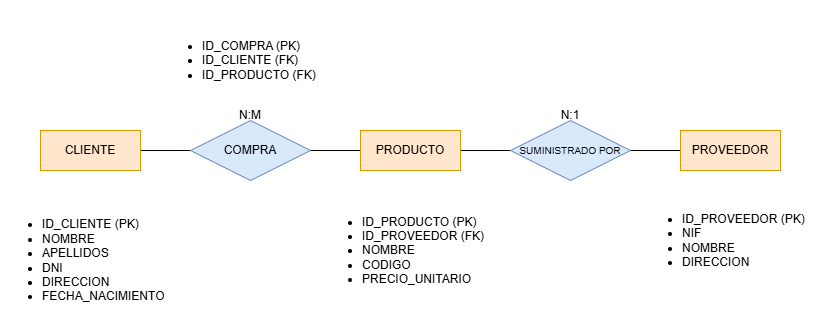

The diagram above was exported from draw.io. Its source (the exported page's mxGraphModel, read from the mxfile embedded in the PNG):
<mxGraphModel dx="1042" dy="626" grid="1" gridSize="10" guides="1" tooltips="1" connect="1" arrows="1" fold="1" page="1" pageScale="1" pageWidth="827" pageHeight="1169" math="0" shadow="0">
  <root>
    <mxCell id="0" />
    <mxCell id="1" parent="0" />
    <mxCell id="ns_K9Ef1CPaSE-BB-y5p-7" style="edgeStyle=orthogonalEdgeStyle;rounded=0;orthogonalLoop=1;jettySize=auto;html=1;entryX=0;entryY=0.5;entryDx=0;entryDy=0;endArrow=none;endFill=0;" edge="1" parent="1" source="ns_K9Ef1CPaSE-BB-y5p-3" target="ns_K9Ef1CPaSE-BB-y5p-4">
      <mxGeometry relative="1" as="geometry" />
    </mxCell>
    <mxCell id="ns_K9Ef1CPaSE-BB-y5p-3" value="CLIENTE" style="whiteSpace=wrap;html=1;align=center;fillColor=#ffe6cc;strokeColor=#d79b00;" vertex="1" parent="1">
      <mxGeometry x="50" y="160" width="100" height="40" as="geometry" />
    </mxCell>
    <mxCell id="ns_K9Ef1CPaSE-BB-y5p-4" value="PROVEEDOR" style="whiteSpace=wrap;html=1;align=center;fillColor=#ffe6cc;strokeColor=#d79b00;" vertex="1" parent="1">
      <mxGeometry x="690" y="160" width="100" height="40" as="geometry" />
    </mxCell>
    <mxCell id="ns_K9Ef1CPaSE-BB-y5p-5" value="COMPRA" style="shape=rhombus;perimeter=rhombusPerimeter;whiteSpace=wrap;html=1;align=center;fillColor=#dae8fc;strokeColor=#6c8ebf;" vertex="1" parent="1">
      <mxGeometry x="200" y="150" width="120" height="60" as="geometry" />
    </mxCell>
    <mxCell id="ns_K9Ef1CPaSE-BB-y5p-6" value="&lt;font style=&quot;font-size: 10px;&quot;&gt;SUMINISTRADO POR&lt;/font&gt;" style="shape=rhombus;perimeter=rhombusPerimeter;whiteSpace=wrap;html=1;align=center;fillColor=#dae8fc;strokeColor=#6c8ebf;" vertex="1" parent="1">
      <mxGeometry x="520" y="150" width="120" height="60" as="geometry" />
    </mxCell>
    <mxCell id="ns_K9Ef1CPaSE-BB-y5p-2" value="PRODUCTO" style="whiteSpace=wrap;html=1;align=center;fillColor=#ffe6cc;strokeColor=#d79b00;" vertex="1" parent="1">
      <mxGeometry x="370" y="160" width="100" height="40" as="geometry" />
    </mxCell>
    <mxCell id="ns_K9Ef1CPaSE-BB-y5p-8" value="&lt;ul&gt;&lt;li&gt;ID_CLIENTE (PK)&lt;/li&gt;&lt;li&gt;NOMBRE&lt;/li&gt;&lt;li&gt;APELLIDOS&lt;/li&gt;&lt;li&gt;DNI&lt;/li&gt;&lt;li&gt;DIRECCION&lt;/li&gt;&lt;li&gt;FECHA_NACIMIENTO&lt;/li&gt;&lt;/ul&gt;" style="text;strokeColor=none;fillColor=none;html=1;whiteSpace=wrap;verticalAlign=middle;overflow=hidden;" vertex="1" parent="1">
      <mxGeometry x="10" y="230" width="180" height="120" as="geometry" />
    </mxCell>
    <mxCell id="ns_K9Ef1CPaSE-BB-y5p-9" value="&lt;ul&gt;&lt;li&gt;ID_PRODUCTO (PK)&lt;/li&gt;&lt;li&gt;ID_PROVEEDOR (FK)&lt;/li&gt;&lt;li&gt;NOMBRE&lt;/li&gt;&lt;li&gt;CODIGO&lt;/li&gt;&lt;li&gt;PRECIO_UNITARIO&lt;/li&gt;&lt;/ul&gt;" style="text;strokeColor=none;fillColor=none;html=1;whiteSpace=wrap;verticalAlign=middle;overflow=hidden;" vertex="1" parent="1">
      <mxGeometry x="330" y="220" width="180" height="120" as="geometry" />
    </mxCell>
    <mxCell id="ns_K9Ef1CPaSE-BB-y5p-10" value="&lt;ul&gt;&lt;li&gt;ID_PROVEEDOR (PK)&lt;/li&gt;&lt;li&gt;NIF&lt;/li&gt;&lt;li&gt;NOMBRE&lt;/li&gt;&lt;li&gt;DIRECCION&lt;/li&gt;&lt;/ul&gt;" style="text;strokeColor=none;fillColor=none;html=1;whiteSpace=wrap;verticalAlign=middle;overflow=hidden;" vertex="1" parent="1">
      <mxGeometry x="650" y="210" width="180" height="120" as="geometry" />
    </mxCell>
    <mxCell id="ns_K9Ef1CPaSE-BB-y5p-11" value="N:M" style="text;html=1;whiteSpace=wrap;strokeColor=none;fillColor=none;align=center;verticalAlign=middle;rounded=0;" vertex="1" parent="1">
      <mxGeometry x="230" y="130" width="60" height="30" as="geometry" />
    </mxCell>
    <mxCell id="ns_K9Ef1CPaSE-BB-y5p-12" value="N:1" style="text;html=1;whiteSpace=wrap;strokeColor=none;fillColor=none;align=center;verticalAlign=middle;rounded=0;" vertex="1" parent="1">
      <mxGeometry x="550" y="130" width="60" height="30" as="geometry" />
    </mxCell>
    <mxCell id="ns_K9Ef1CPaSE-BB-y5p-13" value="&lt;ul&gt;&lt;li&gt;ID_COMPRA (PK)&lt;/li&gt;&lt;li&gt;ID_CLIENTE (FK)&lt;/li&gt;&lt;li&gt;ID_PRODUCTO (FK)&lt;/li&gt;&lt;/ul&gt;" style="text;strokeColor=none;fillColor=none;html=1;whiteSpace=wrap;verticalAlign=middle;overflow=hidden;" vertex="1" parent="1">
      <mxGeometry x="170" y="30" width="180" height="120" as="geometry" />
    </mxCell>
  </root>
</mxGraphModel>